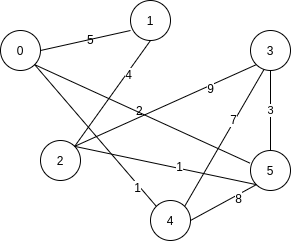

The diagram above was exported from draw.io. Its source (the exported page's mxGraphModel, read from the mxfile embedded in the PNG):
<mxGraphModel dx="903" dy="712" grid="1" gridSize="10" guides="1" tooltips="1" connect="1" arrows="1" fold="1" page="1" pageScale="1" pageWidth="827" pageHeight="1169" background="#ffffff" math="0" shadow="0">
  <root>
    <mxCell id="0" />
    <mxCell id="1" parent="0" />
    <mxCell id="2" value="0" style="ellipse;whiteSpace=wrap;html=1;aspect=fixed;" parent="1" vertex="1">
      <mxGeometry x="70" y="100" width="40" height="40" as="geometry" />
    </mxCell>
    <mxCell id="3" value="1" style="ellipse;whiteSpace=wrap;html=1;aspect=fixed;" parent="1" vertex="1">
      <mxGeometry x="200" y="70" width="40" height="40" as="geometry" />
    </mxCell>
    <mxCell id="4" value="2" style="ellipse;whiteSpace=wrap;html=1;aspect=fixed;" parent="1" vertex="1">
      <mxGeometry x="110" y="210" width="40" height="40" as="geometry" />
    </mxCell>
    <mxCell id="5" value="3" style="ellipse;whiteSpace=wrap;html=1;aspect=fixed;" parent="1" vertex="1">
      <mxGeometry x="320" y="100" width="40" height="40" as="geometry" />
    </mxCell>
    <mxCell id="6" value="5" style="ellipse;whiteSpace=wrap;html=1;aspect=fixed;" parent="1" vertex="1">
      <mxGeometry x="320" y="220" width="40" height="40" as="geometry" />
    </mxCell>
    <mxCell id="7" value="4" style="ellipse;whiteSpace=wrap;html=1;aspect=fixed;" parent="1" vertex="1">
      <mxGeometry x="220" y="270" width="40" height="40" as="geometry" />
    </mxCell>
    <mxCell id="8" value="" style="endArrow=none;html=1;entryX=1;entryY=0.5;exitX=0;exitY=0.75;exitPerimeter=0;" parent="1" source="3" target="2" edge="1">
      <mxGeometry width="50" height="50" relative="1" as="geometry">
        <mxPoint x="70" y="380" as="sourcePoint" />
        <mxPoint x="120" y="330" as="targetPoint" />
      </mxGeometry>
    </mxCell>
    <mxCell id="9" value="" style="endArrow=none;html=1;entryX=1;entryY=1;exitX=-0.018;exitY=0.314;exitPerimeter=0;" parent="1" source="6" target="2" edge="1">
      <mxGeometry width="50" height="50" relative="1" as="geometry">
        <mxPoint x="-70" y="300" as="sourcePoint" />
        <mxPoint x="-20" y="250" as="targetPoint" />
      </mxGeometry>
    </mxCell>
    <mxCell id="11" value="" style="endArrow=none;html=1;entryX=0;entryY=1;exitX=1;exitY=0;" parent="1" source="4" target="5" edge="1">
      <mxGeometry width="50" height="50" relative="1" as="geometry">
        <mxPoint x="70" y="380" as="sourcePoint" />
        <mxPoint x="120" y="330" as="targetPoint" />
      </mxGeometry>
    </mxCell>
    <mxCell id="21" value="9" style="text;html=1;resizable=0;points=[];align=center;verticalAlign=middle;labelBackgroundColor=#ffffff;" parent="11" vertex="1" connectable="0">
      <mxGeometry x="0.477" y="-2" relative="1" as="geometry">
        <mxPoint as="offset" />
      </mxGeometry>
    </mxCell>
    <mxCell id="12" value="" style="endArrow=none;html=1;entryX=0.5;entryY=1;exitX=1;exitY=0;" parent="1" source="4" target="3" edge="1">
      <mxGeometry width="50" height="50" relative="1" as="geometry">
        <mxPoint x="80" y="390" as="sourcePoint" />
        <mxPoint x="130" y="340" as="targetPoint" />
      </mxGeometry>
    </mxCell>
    <mxCell id="19" value="4" style="text;html=1;resizable=0;points=[];align=center;verticalAlign=middle;labelBackgroundColor=#ffffff;" parent="12" vertex="1" connectable="0">
      <mxGeometry x="0.3826" y="-1" relative="1" as="geometry">
        <mxPoint as="offset" />
      </mxGeometry>
    </mxCell>
    <mxCell id="13" value="3" style="endArrow=none;html=1;entryX=0.5;entryY=1;exitX=0.5;exitY=0;" parent="1" source="6" target="5" edge="1">
      <mxGeometry width="50" height="50" relative="1" as="geometry">
        <mxPoint x="70" y="380" as="sourcePoint" />
        <mxPoint x="120" y="330" as="targetPoint" />
      </mxGeometry>
    </mxCell>
    <mxCell id="14" value="" style="endArrow=none;html=1;entryX=0.339;entryY=0.973;entryPerimeter=0;exitX=1;exitY=0;" parent="1" source="7" target="5" edge="1">
      <mxGeometry width="50" height="50" relative="1" as="geometry">
        <mxPoint x="90" y="400" as="sourcePoint" />
        <mxPoint x="140" y="350" as="targetPoint" />
      </mxGeometry>
    </mxCell>
    <mxCell id="26" value="7" style="text;html=1;resizable=0;points=[];align=center;verticalAlign=middle;labelBackgroundColor=#ffffff;" parent="14" vertex="1" connectable="0">
      <mxGeometry x="0.2686" y="2" relative="1" as="geometry">
        <mxPoint as="offset" />
      </mxGeometry>
    </mxCell>
    <mxCell id="15" value="" style="endArrow=none;html=1;entryX=0;entryY=0;exitX=1;exitY=1;" parent="1" source="2" target="7" edge="1">
      <mxGeometry width="50" height="50" relative="1" as="geometry">
        <mxPoint x="100" y="410" as="sourcePoint" />
        <mxPoint x="150" y="360" as="targetPoint" />
      </mxGeometry>
    </mxCell>
    <mxCell id="22" value="1" style="text;html=1;resizable=0;points=[];align=center;verticalAlign=middle;labelBackgroundColor=#ffffff;" parent="15" vertex="1" connectable="0">
      <mxGeometry x="0.7016" y="-2" relative="1" as="geometry">
        <mxPoint as="offset" />
      </mxGeometry>
    </mxCell>
    <mxCell id="16" value="" style="endArrow=none;html=1;entryX=0;entryY=1;exitX=1;exitY=0.5;" parent="1" source="7" target="6" edge="1">
      <mxGeometry width="50" height="50" relative="1" as="geometry">
        <mxPoint x="110" y="420" as="sourcePoint" />
        <mxPoint x="160" y="370" as="targetPoint" />
      </mxGeometry>
    </mxCell>
    <mxCell id="25" value="8" style="text;html=1;resizable=0;points=[];align=center;verticalAlign=middle;labelBackgroundColor=#ffffff;" parent="16" vertex="1" connectable="0">
      <mxGeometry x="0.3799" y="-3" relative="1" as="geometry">
        <mxPoint as="offset" />
      </mxGeometry>
    </mxCell>
    <mxCell id="17" value="" style="endArrow=none;html=1;entryX=0;entryY=1;exitX=1;exitY=0;" parent="1" source="4" target="6" edge="1">
      <mxGeometry width="50" height="50" relative="1" as="geometry">
        <mxPoint x="120" y="430" as="sourcePoint" />
        <mxPoint x="170" y="380" as="targetPoint" />
      </mxGeometry>
    </mxCell>
    <mxCell id="23" value="1" style="text;html=1;resizable=0;points=[];align=center;verticalAlign=middle;labelBackgroundColor=#ffffff;" parent="17" vertex="1" connectable="0">
      <mxGeometry x="0.1415" y="2" relative="1" as="geometry">
        <mxPoint as="offset" />
      </mxGeometry>
    </mxCell>
    <mxCell id="18" value="5" style="text;html=1;resizable=0;points=[];autosize=1;align=left;verticalAlign=top;spacingTop=-4;" parent="1" vertex="1">
      <mxGeometry x="155" y="100" width="20" height="20" as="geometry" />
    </mxCell>
    <mxCell id="20" value="2" style="text;html=1;resizable=0;points=[];autosize=1;align=left;verticalAlign=top;spacingTop=-4;" parent="1" vertex="1">
      <mxGeometry x="204" y="171" width="20" height="20" as="geometry" />
    </mxCell>
  </root>
</mxGraphModel>